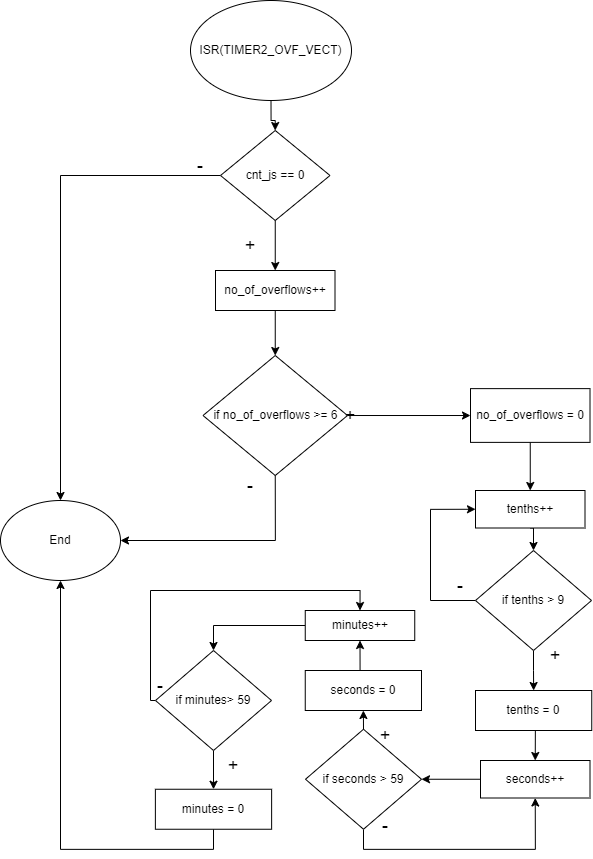

The diagram above was exported from draw.io. Its source (the exported page's mxGraphModel, read from the mxfile embedded in the PNG):
<mxGraphModel dx="1000" dy="1109" grid="1" gridSize="10" guides="1" tooltips="1" connect="1" arrows="1" fold="1" page="1" pageScale="1" pageWidth="827" pageHeight="1169" math="0" shadow="0">
  <root>
    <mxCell id="0" />
    <mxCell id="1" parent="0" />
    <mxCell id="JcEkFeMS7nTdHCVTNuul-3" value="" style="edgeStyle=orthogonalEdgeStyle;rounded=0;orthogonalLoop=1;jettySize=auto;html=1;" edge="1" parent="1" source="JcEkFeMS7nTdHCVTNuul-1" target="JcEkFeMS7nTdHCVTNuul-2">
      <mxGeometry relative="1" as="geometry" />
    </mxCell>
    <mxCell id="JcEkFeMS7nTdHCVTNuul-1" value="ISR(TIMER2_OVF_VECT)" style="ellipse;whiteSpace=wrap;html=1;" vertex="1" parent="1">
      <mxGeometry x="260" y="70" width="161" height="100" as="geometry" />
    </mxCell>
    <mxCell id="JcEkFeMS7nTdHCVTNuul-5" value="" style="edgeStyle=orthogonalEdgeStyle;rounded=0;orthogonalLoop=1;jettySize=auto;html=1;" edge="1" parent="1" source="JcEkFeMS7nTdHCVTNuul-2" target="JcEkFeMS7nTdHCVTNuul-4">
      <mxGeometry relative="1" as="geometry" />
    </mxCell>
    <mxCell id="JcEkFeMS7nTdHCVTNuul-9" style="edgeStyle=orthogonalEdgeStyle;rounded=0;orthogonalLoop=1;jettySize=auto;html=1;exitX=0;exitY=0.5;exitDx=0;exitDy=0;" edge="1" parent="1" source="JcEkFeMS7nTdHCVTNuul-2" target="JcEkFeMS7nTdHCVTNuul-8">
      <mxGeometry relative="1" as="geometry" />
    </mxCell>
    <mxCell id="JcEkFeMS7nTdHCVTNuul-2" value="cnt_js == 0" style="rhombus;whiteSpace=wrap;html=1;" vertex="1" parent="1">
      <mxGeometry x="290" y="200" width="109.5" height="90" as="geometry" />
    </mxCell>
    <mxCell id="JcEkFeMS7nTdHCVTNuul-7" value="" style="edgeStyle=orthogonalEdgeStyle;rounded=0;orthogonalLoop=1;jettySize=auto;html=1;" edge="1" parent="1" source="JcEkFeMS7nTdHCVTNuul-4" target="JcEkFeMS7nTdHCVTNuul-6">
      <mxGeometry relative="1" as="geometry" />
    </mxCell>
    <mxCell id="JcEkFeMS7nTdHCVTNuul-4" value="no_of_overflows++" style="whiteSpace=wrap;html=1;" vertex="1" parent="1">
      <mxGeometry x="285" y="340" width="119.5" height="40" as="geometry" />
    </mxCell>
    <mxCell id="JcEkFeMS7nTdHCVTNuul-10" style="edgeStyle=orthogonalEdgeStyle;rounded=0;orthogonalLoop=1;jettySize=auto;html=1;exitX=0.5;exitY=1;exitDx=0;exitDy=0;entryX=1;entryY=0.5;entryDx=0;entryDy=0;" edge="1" parent="1" source="JcEkFeMS7nTdHCVTNuul-6" target="JcEkFeMS7nTdHCVTNuul-8">
      <mxGeometry relative="1" as="geometry" />
    </mxCell>
    <mxCell id="JcEkFeMS7nTdHCVTNuul-16" value="" style="edgeStyle=orthogonalEdgeStyle;rounded=0;orthogonalLoop=1;jettySize=auto;html=1;fontSize=18;" edge="1" parent="1" source="JcEkFeMS7nTdHCVTNuul-6" target="JcEkFeMS7nTdHCVTNuul-15">
      <mxGeometry relative="1" as="geometry" />
    </mxCell>
    <mxCell id="JcEkFeMS7nTdHCVTNuul-6" value="if no_of_overflows &amp;gt;= 6" style="rhombus;whiteSpace=wrap;html=1;" vertex="1" parent="1">
      <mxGeometry x="272.5" y="425.01" width="144.5" height="120" as="geometry" />
    </mxCell>
    <mxCell id="JcEkFeMS7nTdHCVTNuul-8" value="End" style="ellipse;whiteSpace=wrap;html=1;" vertex="1" parent="1">
      <mxGeometry x="70" y="570" width="120" height="80" as="geometry" />
    </mxCell>
    <mxCell id="JcEkFeMS7nTdHCVTNuul-11" value="&lt;font style=&quot;font-size: 18px;&quot;&gt;-&lt;/font&gt;" style="text;html=1;strokeColor=none;fillColor=none;align=center;verticalAlign=middle;whiteSpace=wrap;rounded=0;" vertex="1" parent="1">
      <mxGeometry x="240" y="220" width="60" height="30" as="geometry" />
    </mxCell>
    <mxCell id="JcEkFeMS7nTdHCVTNuul-12" value="&lt;font style=&quot;font-size: 18px;&quot;&gt;-&lt;/font&gt;" style="text;html=1;strokeColor=none;fillColor=none;align=center;verticalAlign=middle;whiteSpace=wrap;rounded=0;" vertex="1" parent="1">
      <mxGeometry x="290" y="540" width="60" height="30" as="geometry" />
    </mxCell>
    <mxCell id="JcEkFeMS7nTdHCVTNuul-13" value="&lt;font style=&quot;font-size: 18px;&quot;&gt;+&lt;/font&gt;" style="text;html=1;strokeColor=none;fillColor=none;align=center;verticalAlign=middle;whiteSpace=wrap;rounded=0;" vertex="1" parent="1">
      <mxGeometry x="290" y="300" width="60" height="30" as="geometry" />
    </mxCell>
    <mxCell id="JcEkFeMS7nTdHCVTNuul-14" value="&lt;font style=&quot;font-size: 18px;&quot;&gt;+&lt;/font&gt;" style="text;html=1;strokeColor=none;fillColor=none;align=center;verticalAlign=middle;whiteSpace=wrap;rounded=0;" vertex="1" parent="1">
      <mxGeometry x="390" y="470" width="60" height="30" as="geometry" />
    </mxCell>
    <mxCell id="JcEkFeMS7nTdHCVTNuul-18" value="" style="edgeStyle=orthogonalEdgeStyle;rounded=0;orthogonalLoop=1;jettySize=auto;html=1;fontSize=18;" edge="1" parent="1" source="JcEkFeMS7nTdHCVTNuul-15" target="JcEkFeMS7nTdHCVTNuul-17">
      <mxGeometry relative="1" as="geometry" />
    </mxCell>
    <mxCell id="JcEkFeMS7nTdHCVTNuul-15" value="no_of_overflows = 0" style="whiteSpace=wrap;html=1;" vertex="1" parent="1">
      <mxGeometry x="540" y="458.13" width="119.5" height="53.75" as="geometry" />
    </mxCell>
    <mxCell id="JcEkFeMS7nTdHCVTNuul-20" style="edgeStyle=orthogonalEdgeStyle;rounded=0;orthogonalLoop=1;jettySize=auto;html=1;exitX=0.5;exitY=1;exitDx=0;exitDy=0;entryX=0.5;entryY=0;entryDx=0;entryDy=0;fontSize=18;" edge="1" parent="1" source="JcEkFeMS7nTdHCVTNuul-17" target="JcEkFeMS7nTdHCVTNuul-19">
      <mxGeometry relative="1" as="geometry" />
    </mxCell>
    <mxCell id="JcEkFeMS7nTdHCVTNuul-17" value="tenths++" style="whiteSpace=wrap;html=1;" vertex="1" parent="1">
      <mxGeometry x="545" y="560" width="109.5" height="37.5" as="geometry" />
    </mxCell>
    <mxCell id="JcEkFeMS7nTdHCVTNuul-24" value="" style="edgeStyle=orthogonalEdgeStyle;rounded=0;orthogonalLoop=1;jettySize=auto;html=1;fontSize=18;" edge="1" parent="1" source="JcEkFeMS7nTdHCVTNuul-19" target="JcEkFeMS7nTdHCVTNuul-23">
      <mxGeometry relative="1" as="geometry" />
    </mxCell>
    <mxCell id="JcEkFeMS7nTdHCVTNuul-45" style="edgeStyle=orthogonalEdgeStyle;rounded=0;orthogonalLoop=1;jettySize=auto;html=1;exitX=0;exitY=0.5;exitDx=0;exitDy=0;entryX=0;entryY=0.5;entryDx=0;entryDy=0;fontSize=18;" edge="1" parent="1" source="JcEkFeMS7nTdHCVTNuul-19" target="JcEkFeMS7nTdHCVTNuul-17">
      <mxGeometry relative="1" as="geometry">
        <Array as="points">
          <mxPoint x="500" y="670" />
          <mxPoint x="500" y="579" />
        </Array>
      </mxGeometry>
    </mxCell>
    <mxCell id="JcEkFeMS7nTdHCVTNuul-19" value="if tenths &amp;gt; 9" style="rhombus;whiteSpace=wrap;html=1;rounded=0;" vertex="1" parent="1">
      <mxGeometry x="545" y="620" width="116" height="100" as="geometry" />
    </mxCell>
    <mxCell id="JcEkFeMS7nTdHCVTNuul-22" value="&lt;font style=&quot;font-size: 18px;&quot;&gt;-&lt;/font&gt;" style="text;html=1;strokeColor=none;fillColor=none;align=center;verticalAlign=middle;whiteSpace=wrap;rounded=0;" vertex="1" parent="1">
      <mxGeometry x="500" y="640" width="60" height="30" as="geometry" />
    </mxCell>
    <mxCell id="JcEkFeMS7nTdHCVTNuul-26" style="edgeStyle=orthogonalEdgeStyle;rounded=0;orthogonalLoop=1;jettySize=auto;html=1;exitX=0.5;exitY=1;exitDx=0;exitDy=0;entryX=0.5;entryY=0;entryDx=0;entryDy=0;fontSize=18;" edge="1" parent="1" source="JcEkFeMS7nTdHCVTNuul-23" target="JcEkFeMS7nTdHCVTNuul-25">
      <mxGeometry relative="1" as="geometry" />
    </mxCell>
    <mxCell id="JcEkFeMS7nTdHCVTNuul-23" value="tenths = 0" style="whiteSpace=wrap;html=1;rounded=0;" vertex="1" parent="1">
      <mxGeometry x="545" y="760" width="116.25" height="40" as="geometry" />
    </mxCell>
    <mxCell id="JcEkFeMS7nTdHCVTNuul-52" style="edgeStyle=orthogonalEdgeStyle;rounded=0;orthogonalLoop=1;jettySize=auto;html=1;exitX=0;exitY=0.5;exitDx=0;exitDy=0;entryX=1;entryY=0.5;entryDx=0;entryDy=0;fontSize=18;" edge="1" parent="1" source="JcEkFeMS7nTdHCVTNuul-25" target="JcEkFeMS7nTdHCVTNuul-27">
      <mxGeometry relative="1" as="geometry" />
    </mxCell>
    <mxCell id="JcEkFeMS7nTdHCVTNuul-25" value="seconds++" style="whiteSpace=wrap;html=1;" vertex="1" parent="1">
      <mxGeometry x="550" y="830" width="109.5" height="37.5" as="geometry" />
    </mxCell>
    <mxCell id="JcEkFeMS7nTdHCVTNuul-53" style="edgeStyle=orthogonalEdgeStyle;rounded=0;orthogonalLoop=1;jettySize=auto;html=1;exitX=0.5;exitY=1;exitDx=0;exitDy=0;entryX=0.5;entryY=1;entryDx=0;entryDy=0;fontSize=18;" edge="1" parent="1" source="JcEkFeMS7nTdHCVTNuul-27" target="JcEkFeMS7nTdHCVTNuul-25">
      <mxGeometry relative="1" as="geometry" />
    </mxCell>
    <mxCell id="JcEkFeMS7nTdHCVTNuul-54" style="edgeStyle=orthogonalEdgeStyle;rounded=0;orthogonalLoop=1;jettySize=auto;html=1;exitX=0.5;exitY=0;exitDx=0;exitDy=0;entryX=0.5;entryY=1;entryDx=0;entryDy=0;fontSize=18;" edge="1" parent="1" source="JcEkFeMS7nTdHCVTNuul-27" target="JcEkFeMS7nTdHCVTNuul-30">
      <mxGeometry relative="1" as="geometry" />
    </mxCell>
    <mxCell id="JcEkFeMS7nTdHCVTNuul-27" value="if seconds &amp;gt; 59" style="rhombus;whiteSpace=wrap;html=1;rounded=0;" vertex="1" parent="1">
      <mxGeometry x="375" y="798.75" width="116" height="100" as="geometry" />
    </mxCell>
    <mxCell id="JcEkFeMS7nTdHCVTNuul-55" style="edgeStyle=orthogonalEdgeStyle;rounded=0;orthogonalLoop=1;jettySize=auto;html=1;exitX=0.5;exitY=0;exitDx=0;exitDy=0;entryX=0.5;entryY=1;entryDx=0;entryDy=0;fontSize=18;" edge="1" parent="1" source="JcEkFeMS7nTdHCVTNuul-30" target="JcEkFeMS7nTdHCVTNuul-31">
      <mxGeometry relative="1" as="geometry" />
    </mxCell>
    <mxCell id="JcEkFeMS7nTdHCVTNuul-30" value="seconds = 0" style="whiteSpace=wrap;html=1;rounded=0;" vertex="1" parent="1">
      <mxGeometry x="374.75" y="740" width="116.25" height="40" as="geometry" />
    </mxCell>
    <mxCell id="JcEkFeMS7nTdHCVTNuul-56" style="edgeStyle=orthogonalEdgeStyle;rounded=0;orthogonalLoop=1;jettySize=auto;html=1;exitX=0;exitY=0.5;exitDx=0;exitDy=0;entryX=0.5;entryY=0;entryDx=0;entryDy=0;fontSize=18;" edge="1" parent="1" source="JcEkFeMS7nTdHCVTNuul-31" target="JcEkFeMS7nTdHCVTNuul-34">
      <mxGeometry relative="1" as="geometry" />
    </mxCell>
    <mxCell id="JcEkFeMS7nTdHCVTNuul-31" value="minutes++" style="whiteSpace=wrap;html=1;" vertex="1" parent="1">
      <mxGeometry x="374.75" y="680" width="109.5" height="30" as="geometry" />
    </mxCell>
    <mxCell id="JcEkFeMS7nTdHCVTNuul-57" style="edgeStyle=orthogonalEdgeStyle;rounded=0;orthogonalLoop=1;jettySize=auto;html=1;exitX=0.5;exitY=1;exitDx=0;exitDy=0;entryX=0.5;entryY=0;entryDx=0;entryDy=0;fontSize=18;" edge="1" parent="1" source="JcEkFeMS7nTdHCVTNuul-34" target="JcEkFeMS7nTdHCVTNuul-35">
      <mxGeometry relative="1" as="geometry" />
    </mxCell>
    <mxCell id="JcEkFeMS7nTdHCVTNuul-60" style="edgeStyle=orthogonalEdgeStyle;rounded=0;orthogonalLoop=1;jettySize=auto;html=1;exitX=0;exitY=0.5;exitDx=0;exitDy=0;entryX=0.5;entryY=0;entryDx=0;entryDy=0;fontSize=18;" edge="1" parent="1" source="JcEkFeMS7nTdHCVTNuul-34" target="JcEkFeMS7nTdHCVTNuul-31">
      <mxGeometry relative="1" as="geometry">
        <Array as="points">
          <mxPoint x="220" y="770" />
          <mxPoint x="220" y="660" />
          <mxPoint x="430" y="660" />
        </Array>
      </mxGeometry>
    </mxCell>
    <mxCell id="JcEkFeMS7nTdHCVTNuul-34" value="if minutes&amp;gt; 59" style="rhombus;whiteSpace=wrap;html=1;rounded=0;" vertex="1" parent="1">
      <mxGeometry x="225" y="720" width="116" height="100" as="geometry" />
    </mxCell>
    <mxCell id="JcEkFeMS7nTdHCVTNuul-61" style="edgeStyle=orthogonalEdgeStyle;rounded=0;orthogonalLoop=1;jettySize=auto;html=1;exitX=0.5;exitY=1;exitDx=0;exitDy=0;entryX=0.5;entryY=1;entryDx=0;entryDy=0;fontSize=18;" edge="1" parent="1" source="JcEkFeMS7nTdHCVTNuul-35" target="JcEkFeMS7nTdHCVTNuul-8">
      <mxGeometry relative="1" as="geometry" />
    </mxCell>
    <mxCell id="JcEkFeMS7nTdHCVTNuul-35" value="minutes&amp;nbsp;= 0" style="whiteSpace=wrap;html=1;rounded=0;" vertex="1" parent="1">
      <mxGeometry x="224.88" y="858.75" width="116.25" height="40" as="geometry" />
    </mxCell>
    <mxCell id="JcEkFeMS7nTdHCVTNuul-39" value="&lt;font style=&quot;font-size: 18px;&quot;&gt;-&lt;/font&gt;" style="text;html=1;strokeColor=none;fillColor=none;align=center;verticalAlign=middle;whiteSpace=wrap;rounded=0;" vertex="1" parent="1">
      <mxGeometry x="424.75" y="880" width="60" height="30" as="geometry" />
    </mxCell>
    <mxCell id="JcEkFeMS7nTdHCVTNuul-40" value="&lt;font style=&quot;font-size: 18px;&quot;&gt;-&lt;/font&gt;" style="text;html=1;strokeColor=none;fillColor=none;align=center;verticalAlign=middle;whiteSpace=wrap;rounded=0;" vertex="1" parent="1">
      <mxGeometry x="200" y="740" width="60" height="30" as="geometry" />
    </mxCell>
    <mxCell id="JcEkFeMS7nTdHCVTNuul-41" value="&lt;font style=&quot;font-size: 18px;&quot;&gt;+&lt;/font&gt;" style="text;html=1;strokeColor=none;fillColor=none;align=center;verticalAlign=middle;whiteSpace=wrap;rounded=0;" vertex="1" parent="1">
      <mxGeometry x="594.5" y="710" width="60" height="30" as="geometry" />
    </mxCell>
    <mxCell id="JcEkFeMS7nTdHCVTNuul-42" value="&lt;font style=&quot;font-size: 18px;&quot;&gt;+&lt;/font&gt;" style="text;html=1;strokeColor=none;fillColor=none;align=center;verticalAlign=middle;whiteSpace=wrap;rounded=0;" vertex="1" parent="1">
      <mxGeometry x="424.75" y="790" width="60" height="30" as="geometry" />
    </mxCell>
    <mxCell id="JcEkFeMS7nTdHCVTNuul-43" value="&lt;font style=&quot;font-size: 18px;&quot;&gt;+&lt;/font&gt;" style="text;html=1;strokeColor=none;fillColor=none;align=center;verticalAlign=middle;whiteSpace=wrap;rounded=0;" vertex="1" parent="1">
      <mxGeometry x="272.5" y="820" width="60" height="30" as="geometry" />
    </mxCell>
  </root>
</mxGraphModel>